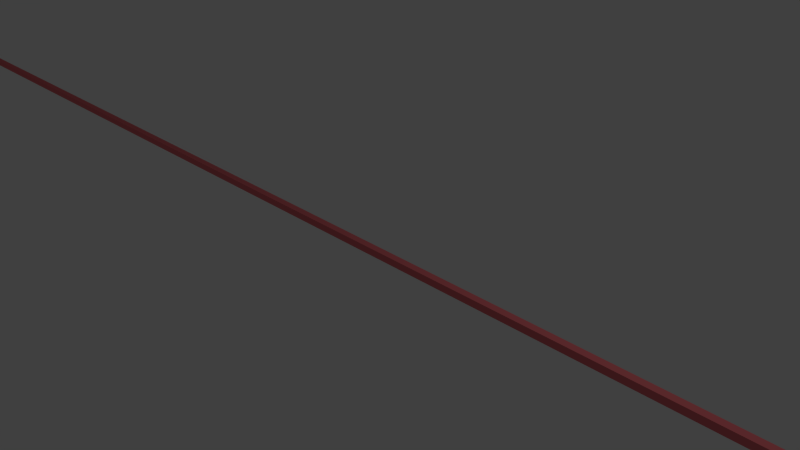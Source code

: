 # Source: red_plat.blend  (saved by Blender 2.69.0; exported with 4.5.12 LTS)
import bpy
from mathutils import Matrix  # noqa: F401  (used for matrix-valued properties, if any)

bpy.ops.wm.read_factory_settings(use_empty=True)
scene = bpy.context.scene
scene.name = 'Scene'

# ---- collections
col_collection_1 = bpy.data.collections.new('Collection 1'); scene.collection.children.link(col_collection_1)

# ---- materials (node trees are filled in below, after node groups)
mat_material_003 = bpy.data.materials.new('Material.003')
mat_material_003.alpha_threshold = 0.0
mat_material_003.use_transparent_shadow = False
mat_material_003.diffuse_color = (0.8, 0.008488, 0.0, 1.0)
mat_material_003.roughness = 0.5
mat_material_003.line_color = (0.0, 0.0, 0.0, 1.0)
mat_material_001 = bpy.data.materials.new('Material.001')
mat_material_001.alpha_threshold = 0.0
mat_material_001.use_transparent_shadow = False
mat_material_001.diffuse_color = (0.8, 0.1703, 0.1907, 1.0)
mat_material_001.roughness = 0.5
mat_material_001.line_color = (0.0, 0.0, 0.0, 1.0)

# ---- material node trees

# ---- world
world_world = bpy.data.worlds.new('World'); scene.world = world_world
world_world.color = (0.05088, 0.05088, 0.05088)
world_world.use_sun_shadow = False
world_world.sun_shadow_jitter_overblur = 0.0
world_world.cycles.sampling_method = 'MANUAL'
world_world.cycles.sample_map_resolution = 256

# ---- cameras
cam_camera = bpy.data.cameras.new('Camera')
cam_camera.clip_end = 100.0
cam_camera.lens = 35.0
cam_camera.sensor_width = 32.0
cam_camera.sensor_height = 18.0
cam_camera.ortho_scale = 7.314
cam_camera.dof.focus_distance = 0.0
cam_camera.dof.aperture_fstop = 128.0

# ---- lights
light_lamp = bpy.data.lights.new('Lamp', 'POINT')
light_lamp.transmission_factor = 0.0
light_lamp.cutoff_distance = 30.0
light_lamp.energy = 100.0
light_lamp.shadow_buffer_clip_start = 1.001
light_lamp.shadow_soft_size = 0.1
light_lamp.shadow_maximum_resolution = 0.006
light_lamp.use_absolute_resolution = True
light_lamp.cycles.use_multiple_importance_sampling = False

# ---- meshes
me_cube_002 = bpy.data.meshes.new('Cube.002')
me_cube_002.from_pydata([(-0.1, 1.9, 2.9), (-0.1, 2.1, 2.9), (0.1, 2.1, 2.9), (0.1, 1.9, 2.9), (-0.1, 1.9, 3.1), (-0.1, 2.1, 3.1), (0.1, 2.1, 3.1), (0.1, 1.9, 3.1)], [], [(4, 5, 1, 0), (5, 6, 2, 1), (6, 7, 3, 2), (7, 4, 0, 3), (0, 1, 2, 3), (7, 6, 5, 4)])
me_cube_002.materials.append(mat_material_003)
me_cube_002.use_remesh_preserve_volume = False
me_cube_002.use_remesh_preserve_attributes = False
me_cube_002.use_mirror_vertex_groups = False
me_cube_002.update()
me_cube_001 = bpy.data.meshes.new('Cube.001')
me_cube_001.from_pydata([(-0.1, 1.9, 2.9), (-0.1, 2.1, 2.9), (0.1, 2.1, 2.9), (0.1, 1.9, 2.9), (-0.1, 1.9, 3.1), (-0.1, 2.1, 3.1), (0.1, 2.1, 3.1), (0.1, 1.9, 3.1)], [], [(4, 5, 1, 0), (5, 6, 2, 1), (6, 7, 3, 2), (7, 4, 0, 3), (0, 1, 2, 3), (7, 6, 5, 4)])
me_cube_001.materials.append(mat_material_003)
me_cube_001.use_remesh_preserve_volume = False
me_cube_001.use_remesh_preserve_attributes = False
me_cube_001.use_mirror_vertex_groups = False
me_cube_001.update()
me_cube = bpy.data.meshes.new('Cube')
me_cube.from_pydata([(192.5, 0.05, -2.98e-09), (192.5, -0.05, -2.98e-09), (-192.5, -0.05, -2.98e-09), (-192.5, 0.05, -2.98e-09), (192.5, 0.05, 0.1), (192.5, -0.05, 0.1), (-192.5, -0.05, 0.1), (-192.5, 0.05, 0.1)], [], [(0, 1, 2, 3), (4, 7, 6, 5), (0, 4, 5, 1), (1, 5, 6, 2), (2, 6, 7, 3), (4, 0, 3, 7)])
me_cube.materials.append(mat_material_001)
me_cube.use_remesh_preserve_volume = False
me_cube.use_remesh_preserve_attributes = False
me_cube.use_mirror_vertex_groups = False
me_cube.update()

# ---- objects
ob_semwest = bpy.data.objects.new('SemWest', me_cube_002)
ob_semeast = bpy.data.objects.new('SemEast', me_cube_001)
ob_track = bpy.data.objects.new('Track', me_cube)
ob_lamp = bpy.data.objects.new('Lamp', light_lamp)
ob_camera = bpy.data.objects.new('Camera', cam_camera)

# ---- transforms, parenting, visibility, modifiers, constraints
ob_semwest.location = (192.5, -4.0, 0.0)
ob_semwest.lineart.crease_threshold = 0.0
ob_semeast.location = (-192.5, 0.0, 0.0)
ob_semeast.lineart.crease_threshold = 0.0
ob_track.location = (0.0, 0.0, 0.0)
ob_track.lock_rotations_4d = False
ob_track.empty_display_type = 'ARROWS'
ob_track.lineart.crease_threshold = 0.0
ob_lamp.location = (4.076, 1.005, 5.904)
ob_lamp.rotation_euler = (0.6503, 0.05522, 1.866)
ob_lamp.lock_rotations_4d = False
ob_lamp.empty_display_type = 'ARROWS'
ob_lamp.color = (0.0, 0.0, 0.0, 0.0)
ob_lamp.lineart.crease_threshold = 0.0
ob_camera.location = (7.481, -6.508, 5.344)
ob_camera.rotation_euler = (1.109, 0.01082, 0.8149)
ob_camera.lock_rotations_4d = False
ob_camera.empty_display_type = 'ARROWS'
ob_camera.color = (0.0, 0.0, 0.0, 0.0)
ob_camera.display_type = 'WIRE'
ob_camera.lineart.crease_threshold = 0.0

# ---- collection membership
col_collection_1.objects.link(ob_semwest)
col_collection_1.objects.link(ob_semeast)
col_collection_1.objects.link(ob_track)
col_collection_1.objects.link(ob_lamp)
col_collection_1.objects.link(ob_camera)

# ---- scene / render settings (as saved in the file)
scene.camera = ob_camera
scene.frame_start = 1; scene.frame_end = 250; scene.frame_set(1)
scene.render.engine = 'BLENDER_EEVEE_NEXT'
scene.render.image_settings.compression = 90
scene.render.resolution_percentage = 50
scene.render.dither_intensity = 0.0
scene.cycles.use_denoising = False
scene.cycles.samples = 10
scene.cycles.sampling_pattern = 'TABULATED_SOBOL'
scene.cycles.light_sampling_threshold = 0.0
scene.cycles.use_adaptive_sampling = False
scene.cycles.use_light_tree = False
scene.cycles.blur_glossy = 0.0
scene.cycles.volume_bounces = 1
scene.cycles.pixel_filter_type = 'GAUSSIAN'
scene.cycles.sample_clamp_indirect = 0.0
scene.view_settings.view_transform = 'Standard'
bpy.context.view_layer.update()
